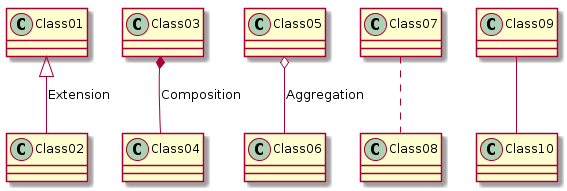

The diagram above was rendered by PlantUML. Its source (embedded in the PNG):
@startuml
Class01 <|-- Class02:Extension
Class03 *-- Class04:Composition
Class05 o-- Class06:Aggregation
Class07 .. Class08
Class09 -- Class10
@enduml